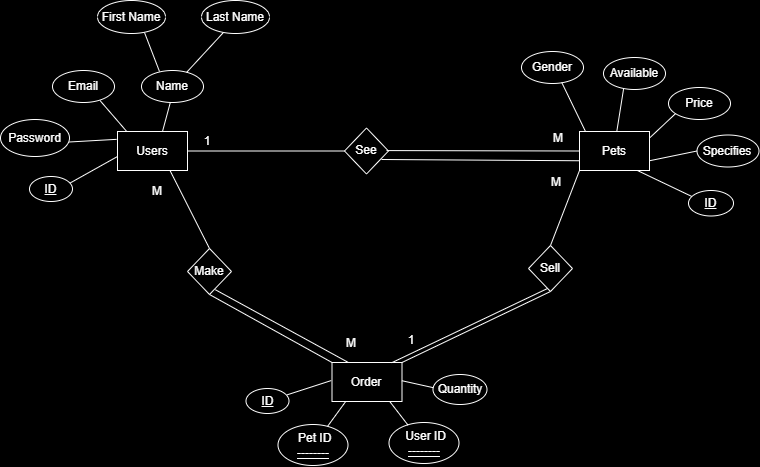

The diagram above was exported from draw.io. Its source (the exported page's mxGraphModel, read from the mxfile embedded in the PNG):
<mxGraphModel dx="1226" dy="661" grid="0" gridSize="10" guides="1" tooltips="1" connect="1" arrows="1" fold="1" page="1" pageScale="1" pageWidth="850" pageHeight="1100" background="light-dark(#FFFFFF,#000000)" math="0" shadow="0">
  <root>
    <mxCell id="0" />
    <mxCell id="1" parent="0" />
    <mxCell id="5BXvX_DJVshc5KcKvjxx-3" value="Users" style="rounded=0;whiteSpace=wrap;html=1;fillColor=none;" parent="1" vertex="1">
      <mxGeometry x="161" y="179" width="70" height="39" as="geometry" />
    </mxCell>
    <mxCell id="5BXvX_DJVshc5KcKvjxx-4" value="Pets" style="rounded=0;whiteSpace=wrap;html=1;fillColor=none;" parent="1" vertex="1">
      <mxGeometry x="623" y="179" width="70" height="39" as="geometry" />
    </mxCell>
    <mxCell id="5BXvX_DJVshc5KcKvjxx-5" value="Order" style="rounded=0;whiteSpace=wrap;html=1;fillColor=none;" parent="1" vertex="1">
      <mxGeometry x="375.5" y="410" width="70" height="39" as="geometry" />
    </mxCell>
    <mxCell id="5BXvX_DJVshc5KcKvjxx-6" value="Password" style="ellipse;whiteSpace=wrap;html=1;fillColor=none;" parent="1" vertex="1">
      <mxGeometry x="44" y="167" width="69" height="37" as="geometry" />
    </mxCell>
    <mxCell id="5BXvX_DJVshc5KcKvjxx-7" value="&lt;u&gt;ID&lt;/u&gt;" style="ellipse;whiteSpace=wrap;html=1;fillColor=none;" parent="1" vertex="1">
      <mxGeometry x="73" y="224" width="43" height="25" as="geometry" />
    </mxCell>
    <mxCell id="5BXvX_DJVshc5KcKvjxx-8" value="Name" style="ellipse;whiteSpace=wrap;html=1;fillColor=none;" parent="1" vertex="1">
      <mxGeometry x="185" y="118" width="62" height="32" as="geometry" />
    </mxCell>
    <mxCell id="5BXvX_DJVshc5KcKvjxx-9" value="Email" style="ellipse;whiteSpace=wrap;html=1;fillColor=none;" parent="1" vertex="1">
      <mxGeometry x="96" y="118" width="62" height="32" as="geometry" />
    </mxCell>
    <mxCell id="5BXvX_DJVshc5KcKvjxx-11" value="First Name" style="ellipse;whiteSpace=wrap;html=1;fillColor=none;" parent="1" vertex="1">
      <mxGeometry x="141" y="48" width="68" height="33" as="geometry" />
    </mxCell>
    <mxCell id="5BXvX_DJVshc5KcKvjxx-12" value="Last Name" style="ellipse;whiteSpace=wrap;html=1;fillColor=none;" parent="1" vertex="1">
      <mxGeometry x="245" y="48" width="68" height="33" as="geometry" />
    </mxCell>
    <mxCell id="5BXvX_DJVshc5KcKvjxx-16" value="" style="endArrow=none;html=1;rounded=0;entryX=0.691;entryY=0.97;entryDx=0;entryDy=0;entryPerimeter=0;" parent="1" target="5BXvX_DJVshc5KcKvjxx-11" edge="1">
      <mxGeometry width="50" height="50" relative="1" as="geometry">
        <mxPoint x="203" y="119" as="sourcePoint" />
        <mxPoint x="269" y="104" as="targetPoint" />
      </mxGeometry>
    </mxCell>
    <mxCell id="5BXvX_DJVshc5KcKvjxx-17" value="" style="endArrow=none;html=1;rounded=0;entryX=0.323;entryY=0.968;entryDx=0;entryDy=0;entryPerimeter=0;exitX=0.727;exitY=0.06;exitDx=0;exitDy=0;exitPerimeter=0;" parent="1" source="5BXvX_DJVshc5KcKvjxx-8" target="5BXvX_DJVshc5KcKvjxx-12" edge="1">
      <mxGeometry width="50" height="50" relative="1" as="geometry">
        <mxPoint x="213" y="129" as="sourcePoint" />
        <mxPoint x="198" y="90" as="targetPoint" />
      </mxGeometry>
    </mxCell>
    <mxCell id="5BXvX_DJVshc5KcKvjxx-18" value="" style="endArrow=none;html=1;rounded=0;entryX=0.463;entryY=1.012;entryDx=0;entryDy=0;entryPerimeter=0;" parent="1" target="5BXvX_DJVshc5KcKvjxx-8" edge="1">
      <mxGeometry width="50" height="50" relative="1" as="geometry">
        <mxPoint x="206" y="179" as="sourcePoint" />
        <mxPoint x="231" y="145" as="targetPoint" />
      </mxGeometry>
    </mxCell>
    <mxCell id="5BXvX_DJVshc5KcKvjxx-19" value="" style="endArrow=none;html=1;rounded=0;entryX=0.765;entryY=0.936;entryDx=0;entryDy=0;entryPerimeter=0;exitX=0.13;exitY=-0.004;exitDx=0;exitDy=0;exitPerimeter=0;" parent="1" source="5BXvX_DJVshc5KcKvjxx-3" target="5BXvX_DJVshc5KcKvjxx-9" edge="1">
      <mxGeometry width="50" height="50" relative="1" as="geometry">
        <mxPoint x="127" y="188" as="sourcePoint" />
        <mxPoint x="164" y="148" as="targetPoint" />
      </mxGeometry>
    </mxCell>
    <mxCell id="5BXvX_DJVshc5KcKvjxx-20" value="" style="endArrow=none;html=1;rounded=0;entryX=-0.013;entryY=0.201;entryDx=0;entryDy=0;entryPerimeter=0;exitX=0.994;exitY=0.608;exitDx=0;exitDy=0;exitPerimeter=0;" parent="1" source="5BXvX_DJVshc5KcKvjxx-6" target="5BXvX_DJVshc5KcKvjxx-3" edge="1">
      <mxGeometry width="50" height="50" relative="1" as="geometry">
        <mxPoint x="113" y="198" as="sourcePoint" />
        <mxPoint x="150" y="158" as="targetPoint" />
      </mxGeometry>
    </mxCell>
    <mxCell id="5BXvX_DJVshc5KcKvjxx-22" value="" style="endArrow=none;html=1;rounded=0;exitX=0.941;exitY=0.264;exitDx=0;exitDy=0;exitPerimeter=0;" parent="1" source="5BXvX_DJVshc5KcKvjxx-7" edge="1">
      <mxGeometry width="50" height="50" relative="1" as="geometry">
        <mxPoint x="123" y="199" as="sourcePoint" />
        <mxPoint x="161" y="204" as="targetPoint" />
      </mxGeometry>
    </mxCell>
    <mxCell id="5BXvX_DJVshc5KcKvjxx-23" value="&lt;u&gt;ID&lt;/u&gt;" style="ellipse;whiteSpace=wrap;html=1;fillColor=none;" parent="1" vertex="1">
      <mxGeometry x="732" y="238" width="45" height="25.5" as="geometry" />
    </mxCell>
    <mxCell id="5BXvX_DJVshc5KcKvjxx-24" value="Price" style="ellipse;whiteSpace=wrap;html=1;fillColor=none;" parent="1" vertex="1">
      <mxGeometry x="712" y="135" width="62" height="32" as="geometry" />
    </mxCell>
    <mxCell id="5BXvX_DJVshc5KcKvjxx-25" value="Specifies" style="ellipse;whiteSpace=wrap;html=1;fillColor=none;" parent="1" vertex="1">
      <mxGeometry x="740.5" y="182.5" width="62" height="32" as="geometry" />
    </mxCell>
    <mxCell id="5BXvX_DJVshc5KcKvjxx-26" value="Available" style="ellipse;whiteSpace=wrap;html=1;fillColor=none;" parent="1" vertex="1">
      <mxGeometry x="647" y="105" width="62" height="32" as="geometry" />
    </mxCell>
    <mxCell id="5BXvX_DJVshc5KcKvjxx-27" value="Gender" style="ellipse;whiteSpace=wrap;html=1;fillColor=none;" parent="1" vertex="1">
      <mxGeometry x="565" y="99" width="62" height="32" as="geometry" />
    </mxCell>
    <mxCell id="5BXvX_DJVshc5KcKvjxx-28" value="" style="endArrow=none;html=1;rounded=0;entryX=0.649;entryY=0.968;entryDx=0;entryDy=0;entryPerimeter=0;exitX=0.088;exitY=0.009;exitDx=0;exitDy=0;exitPerimeter=0;" parent="1" source="5BXvX_DJVshc5KcKvjxx-4" target="5BXvX_DJVshc5KcKvjxx-27" edge="1">
      <mxGeometry width="50" height="50" relative="1" as="geometry">
        <mxPoint x="577.5" y="204" as="sourcePoint" />
        <mxPoint x="614.5" y="164" as="targetPoint" />
      </mxGeometry>
    </mxCell>
    <mxCell id="5BXvX_DJVshc5KcKvjxx-29" value="" style="endArrow=none;html=1;rounded=0;entryX=0.324;entryY=0.977;entryDx=0;entryDy=0;entryPerimeter=0;exitX=0.533;exitY=-0.003;exitDx=0;exitDy=0;exitPerimeter=0;" parent="1" source="5BXvX_DJVshc5KcKvjxx-4" target="5BXvX_DJVshc5KcKvjxx-26" edge="1">
      <mxGeometry width="50" height="50" relative="1" as="geometry">
        <mxPoint x="639" y="189" as="sourcePoint" />
        <mxPoint x="615" y="140" as="targetPoint" />
      </mxGeometry>
    </mxCell>
    <mxCell id="5BXvX_DJVshc5KcKvjxx-30" value="" style="endArrow=none;html=1;rounded=0;entryX=0.112;entryY=0.819;entryDx=0;entryDy=0;entryPerimeter=0;exitX=1.003;exitY=0.163;exitDx=0;exitDy=0;exitPerimeter=0;" parent="1" source="5BXvX_DJVshc5KcKvjxx-4" target="5BXvX_DJVshc5KcKvjxx-24" edge="1">
      <mxGeometry width="50" height="50" relative="1" as="geometry">
        <mxPoint x="649" y="199" as="sourcePoint" />
        <mxPoint x="625" y="150" as="targetPoint" />
      </mxGeometry>
    </mxCell>
    <mxCell id="5BXvX_DJVshc5KcKvjxx-31" value="" style="endArrow=none;html=1;rounded=0;entryX=0;entryY=0.5;entryDx=0;entryDy=0;exitX=1;exitY=0.75;exitDx=0;exitDy=0;" parent="1" source="5BXvX_DJVshc5KcKvjxx-4" target="5BXvX_DJVshc5KcKvjxx-25" edge="1">
      <mxGeometry width="50" height="50" relative="1" as="geometry">
        <mxPoint x="659" y="209" as="sourcePoint" />
        <mxPoint x="635" y="160" as="targetPoint" />
      </mxGeometry>
    </mxCell>
    <mxCell id="5BXvX_DJVshc5KcKvjxx-32" value="" style="endArrow=none;html=1;rounded=0;entryX=0.072;entryY=0.233;entryDx=0;entryDy=0;entryPerimeter=0;exitX=0.832;exitY=1.004;exitDx=0;exitDy=0;exitPerimeter=0;" parent="1" source="5BXvX_DJVshc5KcKvjxx-4" target="5BXvX_DJVshc5KcKvjxx-23" edge="1">
      <mxGeometry width="50" height="50" relative="1" as="geometry">
        <mxPoint x="669" y="219" as="sourcePoint" />
        <mxPoint x="645" y="170" as="targetPoint" />
      </mxGeometry>
    </mxCell>
    <mxCell id="5BXvX_DJVshc5KcKvjxx-33" value="&lt;u&gt;ID&lt;/u&gt;" style="ellipse;whiteSpace=wrap;html=1;fillColor=none;" parent="1" vertex="1">
      <mxGeometry x="289.5" y="436" width="43" height="25" as="geometry" />
    </mxCell>
    <mxCell id="5BXvX_DJVshc5KcKvjxx-34" value="&amp;nbsp;Pet ID&lt;div&gt;&lt;u&gt;--------&lt;/u&gt;&lt;/div&gt;" style="ellipse;whiteSpace=wrap;html=1;fillColor=none;" parent="1" vertex="1">
      <mxGeometry x="321.5" y="472" width="70" height="41" as="geometry" />
    </mxCell>
    <mxCell id="5BXvX_DJVshc5KcKvjxx-35" value="&amp;nbsp;User ID&lt;div&gt;&lt;u&gt;--------&lt;/u&gt;&lt;/div&gt;" style="ellipse;whiteSpace=wrap;html=1;fillColor=none;" parent="1" vertex="1">
      <mxGeometry x="432.5" y="470" width="70" height="41" as="geometry" />
    </mxCell>
    <mxCell id="5BXvX_DJVshc5KcKvjxx-36" value="Quantity" style="ellipse;whiteSpace=wrap;html=1;fillColor=none;" parent="1" vertex="1">
      <mxGeometry x="476.5" y="422" width="54" height="30" as="geometry" />
    </mxCell>
    <mxCell id="5BXvX_DJVshc5KcKvjxx-37" value="" style="endArrow=none;html=1;rounded=0;exitX=0.952;exitY=0.256;exitDx=0;exitDy=0;exitPerimeter=0;entryX=-0.011;entryY=0.463;entryDx=0;entryDy=0;entryPerimeter=0;" parent="1" source="5BXvX_DJVshc5KcKvjxx-33" target="5BXvX_DJVshc5KcKvjxx-5" edge="1">
      <mxGeometry width="50" height="50" relative="1" as="geometry">
        <mxPoint x="323.5" y="437" as="sourcePoint" />
        <mxPoint x="371.5" y="410" as="targetPoint" />
      </mxGeometry>
    </mxCell>
    <mxCell id="5BXvX_DJVshc5KcKvjxx-38" value="" style="endArrow=none;html=1;rounded=0;exitX=0.708;exitY=0.045;exitDx=0;exitDy=0;exitPerimeter=0;entryX=0.194;entryY=1.005;entryDx=0;entryDy=0;entryPerimeter=0;" parent="1" source="5BXvX_DJVshc5KcKvjxx-34" target="5BXvX_DJVshc5KcKvjxx-5" edge="1">
      <mxGeometry width="50" height="50" relative="1" as="geometry">
        <mxPoint x="340.5" y="452" as="sourcePoint" />
        <mxPoint x="384.5" y="438" as="targetPoint" />
      </mxGeometry>
    </mxCell>
    <mxCell id="5BXvX_DJVshc5KcKvjxx-39" value="" style="endArrow=none;html=1;rounded=0;exitX=0.273;exitY=0.067;exitDx=0;exitDy=0;exitPerimeter=0;entryX=0.827;entryY=1.005;entryDx=0;entryDy=0;entryPerimeter=0;" parent="1" source="5BXvX_DJVshc5KcKvjxx-35" target="5BXvX_DJVshc5KcKvjxx-5" edge="1">
      <mxGeometry width="50" height="50" relative="1" as="geometry">
        <mxPoint x="381.5" y="484" as="sourcePoint" />
        <mxPoint x="399.5" y="459" as="targetPoint" />
      </mxGeometry>
    </mxCell>
    <mxCell id="5BXvX_DJVshc5KcKvjxx-40" value="" style="endArrow=none;html=1;rounded=0;exitX=0.007;exitY=0.44;exitDx=0;exitDy=0;exitPerimeter=0;entryX=0.998;entryY=0.467;entryDx=0;entryDy=0;entryPerimeter=0;" parent="1" source="5BXvX_DJVshc5KcKvjxx-36" target="5BXvX_DJVshc5KcKvjxx-5" edge="1">
      <mxGeometry width="50" height="50" relative="1" as="geometry">
        <mxPoint x="461.5" y="483" as="sourcePoint" />
        <mxPoint x="443.5" y="459" as="targetPoint" />
      </mxGeometry>
    </mxCell>
    <mxCell id="5BXvX_DJVshc5KcKvjxx-41" value="See" style="rhombus;whiteSpace=wrap;html=1;fillColor=none;" parent="1" vertex="1">
      <mxGeometry x="388" y="175.5" width="44" height="46" as="geometry" />
    </mxCell>
    <mxCell id="5BXvX_DJVshc5KcKvjxx-42" value="Make" style="rhombus;whiteSpace=wrap;html=1;fillColor=none;" parent="1" vertex="1">
      <mxGeometry x="231" y="296" width="44" height="46" as="geometry" />
    </mxCell>
    <mxCell id="5BXvX_DJVshc5KcKvjxx-43" value="Sell" style="rhombus;whiteSpace=wrap;html=1;fillColor=none;" parent="1" vertex="1">
      <mxGeometry x="572" y="293" width="44" height="46" as="geometry" />
    </mxCell>
    <mxCell id="5BXvX_DJVshc5KcKvjxx-44" value="" style="endArrow=none;html=1;rounded=0;entryX=0;entryY=0.5;entryDx=0;entryDy=0;exitX=1;exitY=0.5;exitDx=0;exitDy=0;" parent="1" source="5BXvX_DJVshc5KcKvjxx-3" target="5BXvX_DJVshc5KcKvjxx-41" edge="1">
      <mxGeometry width="50" height="50" relative="1" as="geometry">
        <mxPoint x="411" y="337" as="sourcePoint" />
        <mxPoint x="461" y="287" as="targetPoint" />
      </mxGeometry>
    </mxCell>
    <mxCell id="5BXvX_DJVshc5KcKvjxx-45" value="" style="endArrow=none;html=1;rounded=0;entryX=0;entryY=0.5;entryDx=0;entryDy=0;exitX=1;exitY=0.5;exitDx=0;exitDy=0;" parent="1" target="5BXvX_DJVshc5KcKvjxx-4" edge="1">
      <mxGeometry width="50" height="50" relative="1" as="geometry">
        <mxPoint x="430" y="198.08" as="sourcePoint" />
        <mxPoint x="587" y="198.08" as="targetPoint" />
      </mxGeometry>
    </mxCell>
    <mxCell id="5BXvX_DJVshc5KcKvjxx-46" value="" style="endArrow=none;html=1;rounded=0;exitX=1;exitY=0.5;exitDx=0;exitDy=0;entryX=0;entryY=0.75;entryDx=0;entryDy=0;" parent="1" target="5BXvX_DJVshc5KcKvjxx-4" edge="1">
      <mxGeometry width="50" height="50" relative="1" as="geometry">
        <mxPoint x="425" y="207" as="sourcePoint" />
        <mxPoint x="618" y="208" as="targetPoint" />
      </mxGeometry>
    </mxCell>
    <mxCell id="5BXvX_DJVshc5KcKvjxx-47" value="" style="endArrow=none;html=1;rounded=0;entryX=0.5;entryY=0;entryDx=0;entryDy=0;exitX=0.75;exitY=1;exitDx=0;exitDy=0;" parent="1" source="5BXvX_DJVshc5KcKvjxx-3" target="5BXvX_DJVshc5KcKvjxx-42" edge="1">
      <mxGeometry width="50" height="50" relative="1" as="geometry">
        <mxPoint x="241" y="209" as="sourcePoint" />
        <mxPoint x="398" y="209" as="targetPoint" />
      </mxGeometry>
    </mxCell>
    <mxCell id="5BXvX_DJVshc5KcKvjxx-48" value="" style="endArrow=none;html=1;rounded=0;entryX=0;entryY=0;entryDx=0;entryDy=0;exitX=0.5;exitY=1;exitDx=0;exitDy=0;" parent="1" source="5BXvX_DJVshc5KcKvjxx-42" target="5BXvX_DJVshc5KcKvjxx-5" edge="1">
      <mxGeometry width="50" height="50" relative="1" as="geometry">
        <mxPoint x="313" y="296" as="sourcePoint" />
        <mxPoint x="352" y="374" as="targetPoint" />
      </mxGeometry>
    </mxCell>
    <mxCell id="5BXvX_DJVshc5KcKvjxx-49" value="" style="endArrow=none;html=1;rounded=0;exitX=0.633;exitY=0.896;exitDx=0;exitDy=0;exitPerimeter=0;entryX=0.226;entryY=-0.008;entryDx=0;entryDy=0;entryPerimeter=0;" parent="1" source="5BXvX_DJVshc5KcKvjxx-42" target="5BXvX_DJVshc5KcKvjxx-5" edge="1">
      <mxGeometry width="50" height="50" relative="1" as="geometry">
        <mxPoint x="262" y="339" as="sourcePoint" />
        <mxPoint x="389" y="409" as="targetPoint" />
      </mxGeometry>
    </mxCell>
    <mxCell id="5BXvX_DJVshc5KcKvjxx-50" value="" style="endArrow=none;html=1;rounded=0;entryX=0;entryY=1;entryDx=0;entryDy=0;exitX=0.5;exitY=0;exitDx=0;exitDy=0;" parent="1" source="5BXvX_DJVshc5KcKvjxx-43" target="5BXvX_DJVshc5KcKvjxx-4" edge="1">
      <mxGeometry width="50" height="50" relative="1" as="geometry">
        <mxPoint x="402" y="298" as="sourcePoint" />
        <mxPoint x="559" y="298" as="targetPoint" />
      </mxGeometry>
    </mxCell>
    <mxCell id="5BXvX_DJVshc5KcKvjxx-51" value="" style="endArrow=none;html=1;rounded=0;entryX=0;entryY=1;entryDx=0;entryDy=0;exitX=1;exitY=0;exitDx=0;exitDy=0;" parent="1" source="5BXvX_DJVshc5KcKvjxx-5" edge="1">
      <mxGeometry width="50" height="50" relative="1" as="geometry">
        <mxPoint x="565" y="414" as="sourcePoint" />
        <mxPoint x="594" y="339" as="targetPoint" />
      </mxGeometry>
    </mxCell>
    <mxCell id="5BXvX_DJVshc5KcKvjxx-52" value="" style="endArrow=none;html=1;rounded=0;entryX=0;entryY=1;entryDx=0;entryDy=0;exitX=0.852;exitY=0.007;exitDx=0;exitDy=0;exitPerimeter=0;" parent="1" source="5BXvX_DJVshc5KcKvjxx-5" edge="1">
      <mxGeometry width="50" height="50" relative="1" as="geometry">
        <mxPoint x="443" y="407" as="sourcePoint" />
        <mxPoint x="591" y="336" as="targetPoint" />
      </mxGeometry>
    </mxCell>
    <mxCell id="5BXvX_DJVshc5KcKvjxx-53" value="1" style="text;html=1;align=center;verticalAlign=middle;whiteSpace=wrap;rounded=0;" parent="1" vertex="1">
      <mxGeometry x="221" y="174" width="60" height="30" as="geometry" />
    </mxCell>
    <mxCell id="5BXvX_DJVshc5KcKvjxx-54" value="M" style="text;html=1;align=center;verticalAlign=middle;whiteSpace=wrap;rounded=0;" parent="1" vertex="1">
      <mxGeometry x="572" y="170.5" width="60" height="30" as="geometry" />
    </mxCell>
    <mxCell id="5BXvX_DJVshc5KcKvjxx-56" value="M" style="text;html=1;align=center;verticalAlign=middle;whiteSpace=wrap;rounded=0;" parent="1" vertex="1">
      <mxGeometry x="171" y="224" width="60" height="30" as="geometry" />
    </mxCell>
    <mxCell id="5BXvX_DJVshc5KcKvjxx-57" value="M" style="text;html=1;align=center;verticalAlign=middle;whiteSpace=wrap;rounded=0;" parent="1" vertex="1">
      <mxGeometry x="365" y="376" width="60" height="30" as="geometry" />
    </mxCell>
    <mxCell id="5BXvX_DJVshc5KcKvjxx-58" value="1" style="text;html=1;align=center;verticalAlign=middle;whiteSpace=wrap;rounded=0;" parent="1" vertex="1">
      <mxGeometry x="425" y="373" width="60" height="30" as="geometry" />
    </mxCell>
    <mxCell id="5BXvX_DJVshc5KcKvjxx-59" value="M" style="text;html=1;align=center;verticalAlign=middle;whiteSpace=wrap;rounded=0;" parent="1" vertex="1">
      <mxGeometry x="570" y="214.5" width="60" height="30" as="geometry" />
    </mxCell>
  </root>
</mxGraphModel>